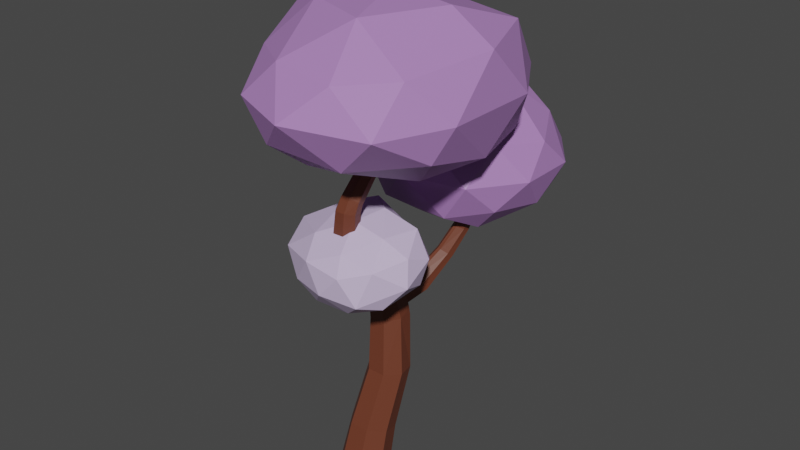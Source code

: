 # Source: strom_11_purple.blend  (saved by Blender 3.6.14; exported with 4.5.12 LTS)
import bpy
from mathutils import Matrix  # noqa: F401  (used for matrix-valued properties, if any)

bpy.ops.wm.read_factory_settings(use_empty=True)
scene = bpy.context.scene
scene.name = 'Scene'

# ---- materials (node trees are filled in below, after node groups)
mat_material_001 = bpy.data.materials.new('Material.001')
mat_material_001.use_transparent_shadow = False
mat_material_002 = bpy.data.materials.new('Material.002')
mat_material_002.use_transparent_shadow = False
mat_material_003 = bpy.data.materials.new('Material.003')
mat_material_003.use_transparent_shadow = False

# ---- material node trees
mat_material_001.use_nodes = True; mat_material_001.node_tree.nodes.clear()
_N = mat_material_001.node_tree.nodes; _L = mat_material_001.node_tree.links
n0 = _N.new('ShaderNodeBsdfPrincipled'); n0.name = 'Principled BSDF'; n0.location = (10, 300)
n0.distribution = 'GGX'
n0.subsurface_method = 'RANDOM_WALK_SKIN'
n0.inputs[0].default_value = (0.15, 0.04092, 0.02029, 1.0)
n0.inputs[3].default_value = 1.45
n0.inputs[27].default_value = (0.0, 0.0, 0.0, 1.0)
n0.inputs[28].default_value = 1.0
n1 = _N.new('ShaderNodeOutputMaterial'); n1.name = 'Material Output'; n1.location = (300, 300)
_L.new(n0.outputs[0], n1.inputs[0])
n1.is_active_output = True
mat_material_002.use_nodes = True; mat_material_002.node_tree.nodes.clear()
_N = mat_material_002.node_tree.nodes; _L = mat_material_002.node_tree.links
n0 = _N.new('ShaderNodeBsdfPrincipled'); n0.name = 'Principled BSDF'; n0.location = (10, 300)
n0.distribution = 'GGX'
n0.subsurface_method = 'RANDOM_WALK_SKIN'
n0.inputs[0].default_value = (0.4179, 0.2122, 0.5271, 1.0)
n0.inputs[3].default_value = 1.45
n0.inputs[27].default_value = (0.0, 0.0, 0.0, 1.0)
n0.inputs[28].default_value = 1.0
n1 = _N.new('ShaderNodeOutputMaterial'); n1.name = 'Material Output'; n1.location = (300, 300)
_L.new(n0.outputs[0], n1.inputs[0])
n1.is_active_output = True
mat_material_003.use_nodes = True; mat_material_003.node_tree.nodes.clear()
_N = mat_material_003.node_tree.nodes; _L = mat_material_003.node_tree.links
n0 = _N.new('ShaderNodeBsdfPrincipled'); n0.name = 'Principled BSDF'; n0.location = (10, 300)
n0.distribution = 'GGX'
n0.subsurface_method = 'RANDOM_WALK_SKIN'
n0.inputs[0].default_value = (0.5906, 0.4793, 0.7084, 1.0)
n0.inputs[3].default_value = 1.45
n0.inputs[27].default_value = (0.0, 0.0, 0.0, 1.0)
n0.inputs[28].default_value = 1.0
n1 = _N.new('ShaderNodeOutputMaterial'); n1.name = 'Material Output'; n1.location = (300, 300)
_L.new(n0.outputs[0], n1.inputs[0])
n1.is_active_output = True

# ---- world
world_world = bpy.data.worlds.new('World'); scene.world = world_world
world_world.use_nodes = True; world_world.node_tree.nodes.clear()
_N = world_world.node_tree.nodes; _L = world_world.node_tree.links
n0 = _N.new('ShaderNodeOutputWorld'); n0.name = 'World Output'; n0.location = (300, 300)
n1 = _N.new('ShaderNodeBackground'); n1.name = 'Background'; n1.location = (10, 300)
n1.inputs[0].default_value = (0.05088, 0.05088, 0.05088, 1.0)
_L.new(n1.outputs[0], n0.inputs[0])
n0.is_active_output = True
world_world.color = (0.05088, 0.05088, 0.05088)
world_world.use_sun_shadow = False
world_world.sun_shadow_jitter_overblur = 0.0

# ---- meshes
me_cylinder = bpy.data.meshes.new('Cylinder')
me_cylinder.from_pydata([(-0.3541, 1.028, -1.137), (-0.2165, 1.247, 0.3699), (0.3091, 0.7088, -1.137), (0.3647, 0.9767, 0.4412), (0.4728, -0.008849, -1.137), (0.5083, 0.3686, 0.6013), (0.01391, -0.5843, -1.137), (0.1061, -0.1192, 0.7297), (-0.7222, -0.5843, -1.137), (-0.539, -0.1192, 0.7297), (-1.181, -0.008849, -1.137), (-0.9412, 0.3686, 0.6013), (-1.017, 0.7088, -1.137), (-0.7977, 0.9767, 0.4412), (0.5618, 1.484, 2.552), (0.03014, 1.74, 2.533), (0.6931, 0.9106, 2.594), (0.3252, 0.4505, 2.628), (-0.2649, 0.4505, 2.628), (-0.6328, 0.9106, 2.594), (-0.5015, 1.484, 2.552), (0.5215, 1.068, 4.486), (0.1865, 0.6563, 4.402), (-0.3507, 0.6563, 4.402), (-0.6857, 1.068, 4.486), (-0.5662, 1.581, 4.59), (0.4434, 0.9614, 5.105), (0.1317, 0.6353, 4.89), (-0.3681, 0.6353, 4.89), (-0.6798, 0.9614, 5.105), (-0.5686, 1.368, 5.374), (0.1523, 0.1302, 7.12), (-0.2135, 0.2882, 7.198), (0.2427, -0.2249, 6.945), (-0.01049, -0.5096, 6.805), (-0.4165, -0.5096, 6.805), (-0.6697, -0.2249, 6.945), (-0.5793, 0.1302, 7.12), (0.1671, -0.2878, 7.846), (-0.1569, -0.132, 7.854), (0.2472, -0.638, 7.828), (0.02291, -0.9189, 7.813), (-0.3368, -0.9189, 7.813), (-0.5611, -0.638, 7.828), (-0.481, -0.2878, 7.846), (0.2314, -0.3594, 8.513), (-0.06194, -0.2232, 8.475), (0.3038, -0.6652, 8.598), (0.1009, -0.9104, 8.666), (-0.2247, -0.9104, 8.666), (-0.4277, -0.6652, 8.598), (-0.3553, -0.3594, 8.513), (0.2818, -0.313, 8.798), (0.01332, -0.2067, 8.724), (0.3481, -0.552, 8.963), (0.1623, -0.7436, 9.095), (-0.1357, -0.7436, 9.095), (-0.3214, -0.552, 8.963), (-0.2551, -0.313, 8.798), (0.4152, 0.3832, 9.873), (0.1848, 0.4515, 9.786), (0.4721, 0.2299, 10.07), (0.3126, 0.107, 10.23), (0.05692, 0.107, 10.23), (-0.1025, 0.2299, 10.07), (-0.04561, 0.3832, 9.873), (0.6848, 1.377, 10.68), (0.4872, 1.435, 10.61), (0.7336, 1.245, 10.85), (0.5968, 1.14, 10.98), (0.3775, 1.14, 10.98), (0.2408, 1.245, 10.85), (0.2896, 1.377, 10.68), (0.4366, 1.517, 4.84), (0.4875, 1.362, 4.564), (0.4732, 1.571, 4.395), (0.2498, 1.663, 4.638), (0.0819, 1.728, 4.65), (-0.1134, 1.802, 4.438), (-0.3303, 1.705, 4.631), (-0.1426, 1.738, 4.882), (0.3532, 1.238, 5.534), (0.4085, 1.174, 5.232), (0.4024, 1.432, 5.13), (0.1638, 1.438, 5.39), (0.03823, 1.479, 5.416), (-0.1627, 1.62, 5.242), (-0.3782, 1.455, 5.415), (-0.1788, 1.415, 5.643), (0.5081, 2.353, 4.94), (0.6634, 2.153, 5.081), (0.1138, 2.326, 5.122), (0.3487, 2.404, 4.952), (0.6016, 1.972, 5.288), (0.3505, 1.88, 5.478), (0.2298, 1.905, 5.498), (0.05837, 2.09, 5.378), (0.8204, 3.246, 5.919), (0.9473, 3.059, 5.99), (0.4984, 3.187, 6.058), (0.6903, 3.283, 5.939), (0.8968, 2.873, 6.117), (0.6918, 2.761, 6.249), (0.5932, 2.778, 6.27), (0.4531, 2.948, 6.212), (1.061, 3.738, 6.809), (1.177, 3.556, 6.807), (0.7657, 3.642, 6.907), (0.9414, 3.764, 6.838), (1.131, 3.355, 6.855), (0.9428, 3.216, 6.93), (0.8525, 3.223, 6.953), (0.7243, 3.388, 6.961), (1.364, 3.899, 7.963), (1.465, 3.74, 7.962), (1.107, 3.816, 8.05), (1.26, 3.921, 7.989), (1.425, 3.565, 8.004), (1.261, 3.444, 8.069), (1.182, 3.45, 8.09), (1.07, 3.594, 8.096), (-0.1289, 1.848, 9.485), (3.173, -0.9173, 11.01), (-1.039, -2.605, 11.01), (-3.718, 1.023, 11.19), (-1.039, 5.112, 11.01), (2.693, 3.56, 10.56), (1.039, -2.341, 13.04), (-2.719, -0.9173, 13.04), (-2.59, 4.004, 13.61), (1.039, 5.112, 13.04), (3.361, 1.386, 13.55), (-3.864e-09, 1.386, 14.69), (-0.9783, -1.2, 9.957), (2.095, -0.0355, 9.957), (1.441, -2.422, 10.83), (3.114, 1.53, 10.4), (1.706, 2.723, 9.749), (-1.645, 1.023, 9.816), (-2.527, -0.7545, 10.6), (-0.6104, 3.576, 10.09), (-2.559, 4.301, 10.92), (0.9877, 4.93, 10.83), (3.574, -0.441, 12.02), (3.574, 2.739, 12.02), (-3.864e-09, -3.259, 12.02), (2.662, -2.631, 12.02), (-3.802, 0.3258, 12.14), (-2.039, -2.502, 12.14), (-2.209, 4.93, 12.02), (-3.693, 2.778, 12.3), (2.209, 4.93, 12.02), (-3.864e-09, 5.766, 12.02), (2.586, -1.278, 13.22), (-0.9877, -2.158, 13.22), (-3.206, 1.032, 13.84), (-0.9877, 4.93, 13.22), (2.586, 3.576, 13.72), (0.6104, -0.8046, 14.35), (1.975, 1.386, 14.46), (-1.598, 0.03198, 14.35), (-1.598, 2.739, 13.96), (0.6104, 3.576, 13.96), (-0.4281, 4.94, 6.545), (2.294, 3.273, 7.817), (-1.097, 2.272, 7.751), (-2.793, 4.94, 7.593), (-0.8761, 7.636, 7.817), (2.294, 6.606, 7.817), (0.8761, 2.243, 9.713), (-2.294, 3.273, 9.713), (-2.159, 6.608, 9.804), (0.8761, 7.636, 9.713), (2.835, 4.94, 9.713), (-5.14e-07, 4.922, 11.53), (-0.5149, 3.355, 6.962), (1.562, 3.494, 7.013), (1.05, 2.438, 7.542), (2.696, 4.94, 7.651), (1.562, 6.386, 7.013), (-1.666, 4.94, 6.962), (-2.181, 3.355, 7.651), (-0.5149, 6.524, 6.962), (-2.181, 6.524, 7.651), (0.8332, 7.504, 7.651), (3.015, 3.96, 8.765), (3.015, 5.919, 8.765), (0.003654, 1.678, 8.941), (1.863, 2.375, 8.765), (-3.036, 3.612, 8.878), (-1.863, 2.375, 8.765), (-1.863, 7.504, 8.765), (-3.036, 6.267, 8.878), (1.863, 7.504, 8.765), (-1.598e-09, 8.109, 8.765), (2.181, 3.355, 9.88), (-0.8332, 2.375, 9.88), (-2.696, 4.94, 9.88), (-0.9785, 7.497, 9.824), (2.03, 6.415, 10.05), (0.4025, 3.709, 11.17), (1.301, 5.103, 11.21), (-1.054, 4.18, 11.21), (-1.192, 5.758, 11.24), (0.7041, 6.079, 11.36), (0.0, 0.4547, 5.669), (1.518, -0.9275, 6.107), (-0.5697, -1.429, 5.863), (-1.844, 0.2033, 6.502), (-0.5697, 1.836, 7.141), (1.491, 1.212, 6.897), (0.6232, -1.835, 7.159), (-1.888, -1.212, 7.146), (-1.491, 0.8058, 7.936), (0.5697, 1.113, 7.869), (1.844, -0.2033, 7.541), (0.07334, -0.4604, 8.276), (-0.3348, -0.5729, 5.467), (0.7663, -0.195, 5.733), (0.5418, -1.314, 5.803), (1.838, 0.3493, 6.478), (0.8767, 0.9799, 6.265), (-1.084, 0.3868, 5.842), (-1.418, -0.7207, 6.035), (-0.3348, 1.347, 6.409), (-1.418, 1.199, 6.786), (0.5418, 1.792, 7.018), (2.052, -0.4816, 6.783), (1.96, 0.5931, 7.254), (-0.0008865, -1.926, 6.467), (1.143, -1.646, 6.327), (-2.357, -0.5931, 6.789), (-1.212, -1.553, 6.414), (-1.212, 1.553, 7.629), (-1.96, 0.5931, 7.254), (1.212, 1.237, 7.318), (0.0, 1.603, 7.461), (1.395, -1.217, 7.35), (-0.5944, -1.786, 7.293), (-2.15, -0.239, 7.632), (-0.5418, 1.314, 8.24), (1.418, 0.7207, 8.008), (0.3348, -1.347, 7.634), (1.084, -0.3868, 8.01), (-0.9133, -1.052, 7.819), (-0.9133, 0.2836, 8.341), (0.3348, 0.5729, 8.385), (-1.745, 3.101, 8.215), (-1.385, 2.766, 9.865), (-3.229, 1.605, 8.798), (-3.828, 3.02, 8.429), (-2.591, 4.081, 8.807), (-1.672, 3.707, 9.501), (-3.471, 2.036, 11.36), (-4.598, 2.373, 10.15), (-4.525, 3.809, 10.32), (-3.251, 4.361, 10.72), (-2.466, 3.085, 11.17), (-4.006, 2.924, 12.04), (-2.055, 2.525, 8.314), (-1.514, 2.745, 8.722), (-1.732, 1.64, 9.141), (-1.471, 3.101, 9.478), (-1.514, 3.457, 8.722), (-2.67, 3.032, 8.136), (-3.595, 2.222, 8.396), (-2.055, 3.677, 8.314), (-3.593, 3.759, 8.249), (-2.011, 4.033, 9.07), (-2.031, 2.659, 10.32), (-2.031, 3.511, 10.32), (-3.455, 1.157, 9.97), (-2.767, 1.329, 10.89), (-4.451, 2.659, 9.32), (-3.989, 1.663, 9.511), (-3.974, 4.3, 9.626), (-4.561, 3.425, 9.383), (-2.493, 4.199, 10.13), (-3.241, 4.462, 9.821), (-2.793, 2.396, 11.22), (-3.876, 1.833, 10.69), (-4.75, 3.085, 10.4), (-4.003, 4.199, 10.71), (-2.514, 3.757, 11.14), (-3.726, 2.396, 11.58), (-3.268, 2.986, 11.8), (-4.527, 2.785, 11.46), (-4.865, 3.543, 11.59), (-3.946, 3.913, 11.86)], [], [(0, 1, 3, 2), (2, 3, 5, 4), (4, 5, 7, 6), (6, 7, 9, 8), (8, 9, 11, 10), (7, 5, 16, 17), (10, 11, 13, 12), (12, 13, 1, 0), (0, 2, 4, 6, 8, 10, 12), (21, 74, 73, 83, 82, 26), (13, 11, 19, 20), (9, 7, 17, 18), (1, 13, 20, 15), (5, 3, 14, 16), (11, 9, 18, 19), (3, 1, 15, 14), (81, 84, 85, 88, 32, 31), (20, 19, 24, 25), (18, 17, 22, 23), (14, 15, 78, 77, 76, 75), (80, 79, 25, 30, 87, 86), (19, 18, 23, 24), (17, 16, 21, 22), (30, 29, 36, 37), (24, 23, 28, 29), (22, 21, 26, 27), (16, 14, 75, 74, 21), (25, 24, 29, 30), (23, 22, 27, 28), (15, 20, 25, 79, 78), (34, 33, 40, 41), (28, 27, 34, 35), (88, 87, 30, 37, 32), (29, 28, 35, 36), (27, 26, 33, 34), (26, 82, 81, 31, 33), (39, 44, 51, 46), (31, 32, 39, 38), (37, 36, 43, 44), (35, 34, 41, 42), (33, 31, 38, 40), (32, 37, 44, 39), (36, 35, 42, 43), (51, 50, 57, 58), (43, 42, 49, 50), (41, 40, 47, 48), (38, 39, 46, 45), (44, 43, 50, 51), (42, 41, 48, 49), (40, 38, 45, 47), (57, 56, 63, 64), (49, 48, 55, 56), (47, 45, 52, 54), (46, 51, 58, 53), (50, 49, 56, 57), (48, 47, 54, 55), (45, 46, 53, 52), (61, 59, 66, 68), (55, 54, 61, 62), (52, 53, 60, 59), (58, 57, 64, 65), (56, 55, 62, 63), (54, 52, 59, 61), (53, 58, 65, 60), (66, 67, 72, 71, 70, 69, 68), (60, 65, 72, 67), (64, 63, 70, 71), (62, 61, 68, 69), (59, 60, 67, 66), (65, 64, 71, 72), (63, 62, 69, 70), (73, 74, 75, 76), (77, 78, 79, 80), (81, 82, 83, 84), (85, 86, 87, 88), (77, 80, 91, 92), (95, 94, 102, 103), (86, 85, 95, 96), (73, 76, 89, 90), (84, 83, 93, 94), (80, 86, 96, 91), (83, 73, 90, 93), (85, 84, 94, 95), (76, 77, 92, 89), (101, 98, 106, 109), (89, 92, 100, 97), (96, 95, 103, 104), (92, 91, 99, 100), (91, 96, 104, 99), (93, 90, 98, 101), (94, 93, 101, 102), (90, 89, 97, 98), (108, 107, 115, 116), (102, 101, 109, 110), (98, 97, 105, 106), (103, 102, 110, 111), (97, 100, 108, 105), (104, 103, 111, 112), (100, 99, 107, 108), (99, 104, 112, 107), (114, 113, 116, 115, 120, 119, 118, 117), (107, 112, 120, 115), (109, 106, 114, 117), (110, 109, 117, 118), (106, 105, 113, 114), (111, 110, 118, 119), (105, 108, 116, 113), (112, 111, 119, 120), (121, 134, 133), (122, 134, 136), (121, 133, 138), (121, 138, 140), (121, 140, 137), (122, 136, 143), (123, 135, 145), (124, 139, 147), (125, 141, 149), (126, 142, 151), (122, 143, 146), (123, 145, 148), (124, 147, 150), (125, 149, 152), (126, 151, 144), (127, 153, 158), (128, 154, 160), (129, 155, 161), (130, 156, 162), (131, 157, 159), (159, 162, 132), (159, 157, 162), (157, 130, 162), (162, 161, 132), (162, 156, 161), (156, 129, 161), (161, 160, 132), (161, 155, 160), (155, 128, 160), (160, 158, 132), (160, 154, 158), (154, 127, 158), (158, 159, 132), (158, 153, 159), (153, 131, 159), (144, 157, 131), (144, 151, 157), (151, 130, 157), (152, 156, 130), (152, 149, 156), (149, 129, 156), (150, 155, 129), (150, 147, 155), (147, 128, 155), (148, 154, 128), (148, 145, 154), (145, 127, 154), (146, 153, 127), (146, 143, 153), (143, 131, 153), (151, 152, 130), (151, 142, 152), (142, 125, 152), (149, 150, 129), (149, 141, 150), (141, 124, 150), (147, 148, 128), (147, 139, 148), (139, 123, 148), (145, 146, 127), (145, 135, 146), (135, 122, 146), (143, 144, 131), (143, 136, 144), (136, 126, 144), (137, 142, 126), (137, 140, 142), (140, 125, 142), (140, 141, 125), (140, 138, 141), (138, 124, 141), (138, 139, 124), (138, 133, 139), (133, 123, 139), (136, 137, 126), (136, 134, 137), (134, 121, 137), (133, 135, 123), (133, 134, 135), (134, 122, 135), (163, 176, 175), (164, 176, 178), (163, 175, 180), (163, 180, 182), (163, 182, 179), (164, 178, 185), (165, 177, 187), (166, 181, 189), (167, 183, 191), (168, 184, 193), (164, 185, 188), (165, 187, 190), (166, 189, 192), (167, 191, 194), (168, 193, 186), (169, 195, 200), (170, 196, 202), (171, 197, 203), (172, 198, 204), (173, 199, 201), (201, 204, 174), (201, 199, 204), (199, 172, 204), (204, 203, 174), (204, 198, 203), (198, 171, 203), (203, 202, 174), (203, 197, 202), (197, 170, 202), (202, 200, 174), (202, 196, 200), (196, 169, 200), (200, 201, 174), (200, 195, 201), (195, 173, 201), (186, 199, 173), (186, 193, 199), (193, 172, 199), (194, 198, 172), (194, 191, 198), (191, 171, 198), (192, 197, 171), (192, 189, 197), (189, 170, 197), (190, 196, 170), (190, 187, 196), (187, 169, 196), (188, 195, 169), (188, 185, 195), (185, 173, 195), (193, 194, 172), (193, 184, 194), (184, 167, 194), (191, 192, 171), (191, 183, 192), (183, 166, 192), (189, 190, 170), (189, 181, 190), (181, 165, 190), (187, 188, 169), (187, 177, 188), (177, 164, 188), (185, 186, 173), (185, 178, 186), (178, 168, 186), (179, 184, 168), (179, 182, 184), (182, 167, 184), (182, 183, 167), (182, 180, 183), (180, 166, 183), (180, 181, 166), (180, 175, 181), (175, 165, 181), (178, 179, 168), (178, 176, 179), (176, 163, 179), (175, 177, 165), (175, 176, 177), (176, 164, 177), (205, 218, 217), (206, 218, 220), (205, 217, 222), (205, 222, 224), (205, 224, 221), (206, 220, 227), (207, 219, 229), (208, 223, 231), (209, 225, 233), (210, 226, 235), (206, 227, 230), (207, 229, 232), (208, 231, 234), (209, 233, 236), (210, 235, 228), (211, 237, 242), (212, 238, 244), (213, 239, 245), (214, 240, 246), (215, 241, 243), (243, 246, 216), (243, 241, 246), (241, 214, 246), (246, 245, 216), (246, 240, 245), (240, 213, 245), (245, 244, 216), (245, 239, 244), (239, 212, 244), (244, 242, 216), (244, 238, 242), (238, 211, 242), (242, 243, 216), (242, 237, 243), (237, 215, 243), (228, 241, 215), (228, 235, 241), (235, 214, 241), (236, 240, 214), (236, 233, 240), (233, 213, 240), (234, 239, 213), (234, 231, 239), (231, 212, 239), (232, 238, 212), (232, 229, 238), (229, 211, 238), (230, 237, 211), (230, 227, 237), (227, 215, 237), (235, 236, 214), (235, 226, 236), (226, 209, 236), (233, 234, 213), (233, 225, 234), (225, 208, 234), (231, 232, 212), (231, 223, 232), (223, 207, 232), (229, 230, 211), (229, 219, 230), (219, 206, 230), (227, 228, 215), (227, 220, 228), (220, 210, 228), (221, 226, 210), (221, 224, 226), (224, 209, 226), (224, 225, 209), (224, 222, 225), (222, 208, 225), (222, 223, 208), (222, 217, 223), (217, 207, 223), (220, 221, 210), (220, 218, 221), (218, 205, 221), (217, 219, 207), (217, 218, 219), (218, 206, 219), (247, 260, 259), (248, 260, 262), (247, 259, 264), (247, 264, 266), (247, 266, 263), (248, 262, 269), (249, 261, 271), (250, 265, 273), (251, 267, 275), (252, 268, 277), (248, 269, 272), (249, 271, 274), (250, 273, 276), (251, 275, 278), (252, 277, 270), (253, 279, 284), (254, 280, 286), (255, 281, 287), (256, 282, 288), (257, 283, 285), (285, 288, 258), (285, 283, 288), (283, 256, 288), (288, 287, 258), (288, 282, 287), (282, 255, 287), (287, 286, 258), (287, 281, 286), (281, 254, 286), (286, 284, 258), (286, 280, 284), (280, 253, 284), (284, 285, 258), (284, 279, 285), (279, 257, 285), (270, 283, 257), (270, 277, 283), (277, 256, 283), (278, 282, 256), (278, 275, 282), (275, 255, 282), (276, 281, 255), (276, 273, 281), (273, 254, 281), (274, 280, 254), (274, 271, 280), (271, 253, 280), (272, 279, 253), (272, 269, 279), (269, 257, 279), (277, 278, 256), (277, 268, 278), (268, 251, 278), (275, 276, 255), (275, 267, 276), (267, 250, 276), (273, 274, 254), (273, 265, 274), (265, 249, 274), (271, 272, 253), (271, 261, 272), (261, 248, 272), (269, 270, 257), (269, 262, 270), (262, 252, 270), (263, 268, 252), (263, 266, 268), (266, 251, 268), (266, 267, 251), (266, 264, 267), (264, 250, 267), (264, 265, 250), (264, 259, 265), (259, 249, 265), (262, 263, 252), (262, 260, 263), (260, 247, 263), (259, 261, 249), (259, 260, 261), (260, 248, 261)])
me_cylinder.polygons.foreach_set('material_index', [0, 0, 0, 0, 0, 0, 0, 0, 0, 0, 0, 0, 0, 0, 0, 0, 0, 0, 0, 0, 0, 0, 0, 0, 0, 0, 0, 0, 0, 0, 0, 0, 0, 0, 0, 0, 0, 0, 0, 0, 0, 0, 0, 0, 0, 0, 0, 0, 0, 0, 0, 0, 0, 0, 0, 0, 0, 0, 0, 0, 0, 0, 0, 0, 0, 0, 0, 0, 0, 0, 0, 0, 0, 0, 0, 0, 0, 0, 0, 0, 0, 0, 0, 0, 0, 0, 0, 0, 0, 0, 0, 0, 0, 0, 0, 0, 0, 0, 0, 0, 0, 0, 0, 0, 0, 0, 0, 0, 1, 1, 1, 1, 1, 1, 1, 1, 1, 1, 1, 1, 1, 1, 1, 1, 1, 1, 1, 1, 1, 1, 1, 1, 1, 1, 1, 1, 1, 1, 1, 1, 1, 1, 1, 1, 1, 1, 1, 1, 1, 1, 1, 1, 1, 1, 1, 1, 1, 1, 1, 1, 1, 1, 1, 1, 1, 1, 1, 1, 1, 1, 1, 1, 1, 1, 1, 1, 1, 1, 1, 1, 1, 1, 1, 1, 1, 1, 1, 1, 1, 1, 1, 1, 1, 1, 1, 1, 1, 1, 1, 1, 1, 1, 1, 1, 1, 1, 1, 1, 1, 1, 1, 1, 1, 1, 1, 1, 1, 1, 1, 1, 1, 1, 1, 1, 1, 1, 1, 1, 1, 1, 1, 1, 1, 1, 1, 1, 1, 1, 1, 1, 1, 1, 1, 1, 1, 1, 1, 1, 1, 1, 1, 1, 1, 1, 1, 1, 1, 1, 1, 1, 1, 1, 1, 1, 1, 1, 1, 1, 2, 2, 2, 2, 2, 2, 2, 2, 2, 2, 2, 2, 2, 2, 2, 2, 2, 2, 2, 2, 2, 2, 2, 2, 2, 2, 2, 2, 2, 2, 2, 2, 2, 2, 2, 2, 2, 2, 2, 2, 2, 2, 2, 2, 2, 2, 2, 2, 2, 2, 2, 2, 2, 2, 2, 2, 2, 2, 2, 2, 2, 2, 2, 2, 2, 2, 2, 2, 2, 2, 2, 2, 2, 2, 2, 2, 2, 2, 2, 2, 2, 2, 2, 2, 2, 2, 2, 2, 2, 2, 2, 2, 2, 2, 2, 2, 2, 2, 2, 2, 2, 2, 2, 2, 2, 2, 2, 2, 2, 2, 2, 2, 2, 2, 2, 2, 2, 2, 2, 2, 2, 2, 2, 2, 2, 2, 2, 2, 2, 2, 2, 2, 2, 2, 2, 2, 2, 2, 2, 2, 2, 2, 2, 2, 2, 2, 2, 2, 2, 2, 2, 2, 2, 2, 2, 2, 2, 2, 2, 2])
_uv = me_cylinder.uv_layers.new(name='UVMap')
_uv.uv.foreach_set('vector', [1.0, 0.5, 1.0, 1.0, 0.8571, 1.0, 0.8571, 0.5, 0.8571, 0.5, 0.8571, 1.0, 0.7143, 1.0, 0.7143, 0.5, 0.7143, 0.5, 0.7143, 1.0, 0.5714, 1.0, 0.5714, 0.5, 0.5714, 0.5, 0.5714, 1.0, 0.4286, 1.0, 0.4286, 0.5, 0.4286, 0.5, 0.4286, 1.0, 0.2857, 1.0, 0.2857, 0.5, 0.5714, 1.0, 0.7143, 1.0, 0.7143, 1.0, 0.5714, 1.0, 0.2857, 0.5, 0.2857, 1.0, 0.1429, 1.0, 0.1429, 0.5, 0.1429, 0.5, 0.1429, 1.0, 2.98e-08, 1.0, 2.98e-08, 0.5, 0.75, 0.49, 0.9376, 0.3996, 0.984, 0.1966, 0.8541, 0.03377, 0.6459, 0.03377, 0.516, 0.1966, 0.5624, 0.3996, 0.7143, 1.0, 0.7962, 1.0, 0.8571, 1.0, 0.8571, 1.0, 0.789, 1.0, 0.7143, 1.0, 0.1429, 1.0, 0.2857, 1.0, 0.2857, 1.0, 0.1429, 1.0, 0.4286, 1.0, 0.5714, 1.0, 0.5714, 1.0, 0.4286, 1.0, 2.98e-08, 1.0, 0.1429, 1.0, 0.1429, 1.0, 2.98e-08, 1.0, 0.7143, 1.0, 0.8571, 1.0, 0.8571, 1.0, 0.7143, 1.0, 0.2857, 1.0, 0.4286, 1.0, 0.4286, 1.0, 0.2857, 1.0, 0.8571, 1.0, 1.0, 1.0, 1.0, 1.0, 0.8571, 1.0, 0.8571, 1.0, 0.9123, 1.0, 0.9448, 1.0, 1.0, 1.0, 1.0, 1.0, 0.8571, 1.0, 0.1429, 1.0, 0.2857, 1.0, 0.2857, 1.0, 0.1429, 1.0, 0.4286, 1.0, 0.5714, 1.0, 0.5714, 1.0, 0.4286, 1.0, 0.8571, 1.0, 1.0, 1.0, 1.0, 1.0, 0.9488, 1.0, 0.9083, 1.0, 0.8571, 1.0, 2.98e-08, 1.0, 0.0655, 1.0, 0.1429, 1.0, 0.1429, 1.0, 0.07382, 1.0, 2.98e-08, 1.0, 0.2857, 1.0, 0.4286, 1.0, 0.4286, 1.0, 0.2857, 1.0, 0.5714, 1.0, 0.7143, 1.0, 0.7143, 1.0, 0.5714, 1.0, 0.1429, 1.0, 0.2857, 1.0, 0.2857, 1.0, 0.1429, 1.0, 0.2857, 1.0, 0.4286, 1.0, 0.4286, 1.0, 0.2857, 1.0, 0.5714, 1.0, 0.7143, 1.0, 0.7143, 1.0, 0.5714, 1.0, 0.7143, 1.0, 0.8571, 1.0, 0.8571, 1.0, 0.7962, 1.0, 0.7143, 1.0, 0.1429, 1.0, 0.2857, 1.0, 0.2857, 1.0, 0.1429, 1.0, 0.4286, 1.0, 0.5714, 1.0, 0.5714, 1.0, 0.4286, 1.0, 2.98e-08, 1.0, 0.1429, 1.0, 0.1429, 1.0, 0.0655, 1.0, 2.98e-08, 1.0, 0.5714, 1.0, 0.7143, 1.0, 0.7143, 1.0, 0.5714, 1.0, 0.4286, 1.0, 0.5714, 1.0, 0.5714, 1.0, 0.4286, 1.0, 2.98e-08, 1.0, 0.07382, 1.0, 0.1429, 1.0, 0.1429, 1.0, 2.98e-08, 1.0, 0.2857, 1.0, 0.4286, 1.0, 0.4286, 1.0, 0.2857, 1.0, 0.5714, 1.0, 0.7143, 1.0, 0.7143, 1.0, 0.5714, 1.0, 0.7143, 1.0, 0.789, 1.0, 0.8571, 1.0, 0.8571, 1.0, 0.7143, 1.0, 2.98e-08, 1.0, 0.1429, 1.0, 0.1429, 1.0, 2.98e-08, 1.0, 0.8571, 1.0, 1.0, 1.0, 1.0, 1.0, 0.8571, 1.0, 0.1429, 1.0, 0.2857, 1.0, 0.2857, 1.0, 0.1429, 1.0, 0.4286, 1.0, 0.5714, 1.0, 0.5714, 1.0, 0.4286, 1.0, 0.7143, 1.0, 0.8571, 1.0, 0.8571, 1.0, 0.7143, 1.0, 2.98e-08, 1.0, 0.1429, 1.0, 0.1429, 1.0, 2.98e-08, 1.0, 0.2857, 1.0, 0.4286, 1.0, 0.4286, 1.0, 0.2857, 1.0, 0.1429, 1.0, 0.2857, 1.0, 0.2857, 1.0, 0.1429, 1.0, 0.2857, 1.0, 0.4286, 1.0, 0.4286, 1.0, 0.2857, 1.0, 0.5714, 1.0, 0.7143, 1.0, 0.7143, 1.0, 0.5714, 1.0, 0.8571, 1.0, 1.0, 1.0, 1.0, 1.0, 0.8571, 1.0, 0.1429, 1.0, 0.2857, 1.0, 0.2857, 1.0, 0.1429, 1.0, 0.4286, 1.0, 0.5714, 1.0, 0.5714, 1.0, 0.4286, 1.0, 0.7143, 1.0, 0.8571, 1.0, 0.8571, 1.0, 0.7143, 1.0, 0.2857, 1.0, 0.4286, 1.0, 0.4286, 1.0, 0.2857, 1.0, 0.4286, 1.0, 0.5714, 1.0, 0.5714, 1.0, 0.4286, 1.0, 0.7143, 1.0, 0.8571, 1.0, 0.8571, 1.0, 0.7143, 1.0, 2.98e-08, 1.0, 0.1429, 1.0, 0.1429, 1.0, 2.98e-08, 1.0, 0.2857, 1.0, 0.4286, 1.0, 0.4286, 1.0, 0.2857, 1.0, 0.5714, 1.0, 0.7143, 1.0, 0.7143, 1.0, 0.5714, 1.0, 0.8571, 1.0, 1.0, 1.0, 1.0, 1.0, 0.8571, 1.0, 0.7143, 1.0, 0.8571, 1.0, 0.8571, 1.0, 0.7143, 1.0, 0.5714, 1.0, 0.7143, 1.0, 0.7143, 1.0, 0.5714, 1.0, 0.8571, 1.0, 1.0, 1.0, 1.0, 1.0, 0.8571, 1.0, 0.1429, 1.0, 0.2857, 1.0, 0.2857, 1.0, 0.1429, 1.0, 0.4286, 1.0, 0.5714, 1.0, 0.5714, 1.0, 0.4286, 1.0, 0.7143, 1.0, 0.8571, 1.0, 0.8571, 1.0, 0.7143, 1.0, 2.98e-08, 1.0, 0.1429, 1.0, 0.1429, 1.0, 2.98e-08, 1.0, 0.4376, 0.3996, 0.25, 0.49, 0.06236, 0.3996, 0.01602, 0.1966, 0.1459, 0.03377, 0.3541, 0.03377, 0.484, 0.1966, 2.98e-08, 1.0, 0.1429, 1.0, 0.1429, 1.0, 2.98e-08, 1.0, 0.2857, 1.0, 0.4286, 1.0, 0.4286, 1.0, 0.2857, 1.0, 0.5714, 1.0, 0.7143, 1.0, 0.7143, 1.0, 0.5714, 1.0, 0.8571, 1.0, 1.0, 1.0, 1.0, 1.0, 0.8571, 1.0, 0.1429, 1.0, 0.2857, 1.0, 0.2857, 1.0, 0.1429, 1.0, 0.4286, 1.0, 0.5714, 1.0, 0.5714, 1.0, 0.4286, 1.0, 0.8571, 1.0, 0.7962, 1.0, 0.8571, 1.0, 0.9083, 1.0, 0.9488, 1.0, 1.0, 1.0, 0.0655, 1.0, 2.98e-08, 1.0, 0.8571, 1.0, 0.789, 1.0, 0.8571, 1.0, 0.9123, 1.0, 0.9448, 1.0, 1.0, 1.0, 0.07382, 1.0, 2.98e-08, 1.0, 0.9488, 1.0, 2.98e-08, 1.0, 2.98e-08, 1.0, 0.9488, 1.0, 0.9448, 1.0, 0.9123, 1.0, 0.9123, 1.0, 0.9448, 1.0, 1.0, 1.0, 0.9448, 1.0, 0.9448, 1.0, 1.0, 1.0, 0.8571, 1.0, 0.9083, 1.0, 0.9083, 1.0, 0.8571, 1.0, 0.9123, 1.0, 0.8571, 1.0, 0.8571, 1.0, 0.9123, 1.0, 2.98e-08, 1.0, 2.98e-08, 1.0, 2.98e-08, 1.0, 2.98e-08, 1.0, 0.8571, 1.0, 0.8571, 1.0, 0.8571, 1.0, 0.8571, 1.0, 0.9448, 1.0, 0.9123, 1.0, 0.9123, 1.0, 0.9448, 1.0, 0.9083, 1.0, 0.9488, 1.0, 0.9488, 1.0, 0.9083, 1.0, 0.8571, 1.0, 0.8571, 1.0, 0.8571, 1.0, 0.8571, 1.0, 0.9083, 1.0, 0.9488, 1.0, 0.9488, 1.0, 0.9083, 1.0, 1.0, 1.0, 0.9448, 1.0, 0.9448, 1.0, 1.0, 1.0, 0.9488, 1.0, 2.98e-08, 1.0, 2.98e-08, 1.0, 0.9488, 1.0, 2.98e-08, 1.0, 2.98e-08, 1.0, 2.98e-08, 1.0, 2.98e-08, 1.0, 0.8571, 1.0, 0.8571, 1.0, 0.8571, 1.0, 0.8571, 1.0, 0.9123, 1.0, 0.8571, 1.0, 0.8571, 1.0, 0.9123, 1.0, 0.8571, 1.0, 0.9083, 1.0, 0.9083, 1.0, 0.8571, 1.0, 0.9488, 1.0, 2.98e-08, 1.0, 2.98e-08, 1.0, 0.9488, 1.0, 0.9123, 1.0, 0.8571, 1.0, 0.8571, 1.0, 0.9123, 1.0, 0.8571, 1.0, 0.9083, 1.0, 0.9083, 1.0, 0.8571, 1.0, 0.9448, 1.0, 0.9123, 1.0, 0.9123, 1.0, 0.9448, 1.0, 0.9083, 1.0, 0.9488, 1.0, 0.9488, 1.0, 0.9083, 1.0, 1.0, 1.0, 0.9448, 1.0, 0.9448, 1.0, 1.0, 1.0, 0.9488, 1.0, 2.98e-08, 1.0, 2.98e-08, 1.0, 0.9488, 1.0, 2.98e-08, 1.0, 2.98e-08, 1.0, 2.98e-08, 1.0, 2.98e-08, 1.0, 0.8571, 1.0, 0.9083, 1.0, 0.9488, 1.0, 1.0, 1.0, 1.0, 1.0, 0.9448, 1.0, 0.9123, 1.0, 0.8571, 1.0, 2.98e-08, 1.0, 2.98e-08, 1.0, 2.98e-08, 1.0, 2.98e-08, 1.0, 0.8571, 1.0, 0.8571, 1.0, 0.8571, 1.0, 0.8571, 1.0, 0.9123, 1.0, 0.8571, 1.0, 0.8571, 1.0, 0.9123, 1.0, 0.8571, 1.0, 0.9083, 1.0, 0.9083, 1.0, 0.8571, 1.0, 0.9448, 1.0, 0.9123, 1.0, 0.9123, 1.0, 0.9448, 1.0, 0.9083, 1.0, 0.9488, 1.0, 0.9488, 1.0, 0.9083, 1.0, 1.0, 1.0, 0.9448, 1.0, 0.9448, 1.0, 1.0, 1.0, 0.1818, 0.0, 0.2273, 0.07873, 0.1364, 0.07873, 0.2727, 0.1575, 0.3182, 0.07873, 0.3636, 0.1575, 0.9091, 0.0, 0.9545, 0.07873, 0.8636, 0.07873, 0.7273, 0.0, 0.7727, 0.07873, 0.6818, 0.07873, 0.5455, 0.0, 0.5909, 0.07873, 0.5, 0.07873, 0.2727, 0.1575, 0.3636, 0.1575, 0.3182, 0.2362, 0.09091, 0.1575, 0.1818, 0.1575, 0.1364, 0.2362, 0.8182, 0.1575, 0.9091, 0.1575, 0.8636, 0.2362, 0.6364, 0.1575, 0.7273, 0.1575, 0.6818, 0.2362, 0.4545, 0.1575, 0.5455, 0.1575, 0.5, 0.2362, 0.2727, 0.1575, 0.3182, 0.2362, 0.2273, 0.2362, 0.09091, 0.1575, 0.1364, 0.2362, 0.04546, 0.2362, 0.8182, 0.1575, 0.8636, 0.2362, 0.7727, 0.2362, 0.6364, 0.1575, 0.6818, 0.2362, 0.5909, 0.2362, 0.4545, 0.1575, 0.5, 0.2362, 0.4091, 0.2362, 0.1818, 0.3149, 0.2727, 0.3149, 0.2273, 0.3937, 0.0, 0.3149, 0.09091, 0.3149, 0.04546, 0.3937, 0.7273, 0.3149, 0.8182, 0.3149, 0.7727, 0.3937, 0.5455, 0.3149, 0.6364, 0.3149, 0.5909, 0.3937, 0.3636, 0.3149, 0.4545, 0.3149, 0.4091, 0.3937, 0.4091, 0.3937, 0.5, 0.3937, 0.4545, 0.4724, 0.4091, 0.3937, 0.4545, 0.3149, 0.5, 0.3937, 0.4545, 0.3149, 0.5455, 0.3149, 0.5, 0.3937, 0.5909, 0.3937, 0.6818, 0.3937, 0.6364, 0.4724, 0.5909, 0.3937, 0.6364, 0.3149, 0.6818, 0.3937, 0.6364, 0.3149, 0.7273, 0.3149, 0.6818, 0.3937, 0.7727, 0.3937, 0.8636, 0.3937, 0.8182, 0.4724, 0.7727, 0.3937, 0.8182, 0.3149, 0.8636, 0.3937, 0.8182, 0.3149, 0.9091, 0.3149, 0.8636, 0.3937, 0.04546, 0.3937, 0.1364, 0.3937, 0.09091, 0.4724, 0.04546, 0.3937, 0.09091, 0.3149, 0.1364, 0.3937, 0.09091, 0.3149, 0.1818, 0.3149, 0.1364, 0.3937, 0.2273, 0.3937, 0.3182, 0.3937, 0.2727, 0.4724, 0.2273, 0.3937, 0.2727, 0.3149, 0.3182, 0.3937, 0.2727, 0.3149, 0.3636, 0.3149, 0.3182, 0.3937, 0.4091, 0.2362, 0.4545, 0.3149, 0.3636, 0.3149, 0.4091, 0.2362, 0.5, 0.2362, 0.4545, 0.3149, 0.5, 0.2362, 0.5455, 0.3149, 0.4545, 0.3149, 0.5909, 0.2362, 0.6364, 0.3149, 0.5455, 0.3149, 0.5909, 0.2362, 0.6818, 0.2362, 0.6364, 0.3149, 0.6818, 0.2362, 0.7273, 0.3149, 0.6364, 0.3149, 0.7727, 0.2362, 0.8182, 0.3149, 0.7273, 0.3149, 0.7727, 0.2362, 0.8636, 0.2362, 0.8182, 0.3149, 0.8636, 0.2362, 0.9091, 0.3149, 0.8182, 0.3149, 0.04546, 0.2362, 0.09091, 0.3149, 0.0, 0.3149, 0.04546, 0.2362, 0.1364, 0.2362, 0.09091, 0.3149, 0.1364, 0.2362, 0.1818, 0.3149, 0.09091, 0.3149, 0.2273, 0.2362, 0.2727, 0.3149, 0.1818, 0.3149, 0.2273, 0.2362, 0.3182, 0.2362, 0.2727, 0.3149, 0.3182, 0.2362, 0.3636, 0.3149, 0.2727, 0.3149, 0.5, 0.2362, 0.5909, 0.2362, 0.5455, 0.3149, 0.5, 0.2362, 0.5455, 0.1575, 0.5909, 0.2362, 0.5455, 0.1575, 0.6364, 0.1575, 0.5909, 0.2362, 0.6818, 0.2362, 0.7727, 0.2362, 0.7273, 0.3149, 0.6818, 0.2362, 0.7273, 0.1575, 0.7727, 0.2362, 0.7273, 0.1575, 0.8182, 0.1575, 0.7727, 0.2362, 0.8636, 0.2362, 0.9545, 0.2362, 0.9091, 0.3149, 0.8636, 0.2362, 0.9091, 0.1575, 0.9545, 0.2362, 0.9091, 0.1575, 1.0, 0.1575, 0.9545, 0.2362, 0.1364, 0.2362, 0.2273, 0.2362, 0.1818, 0.3149, 0.1364, 0.2362, 0.1818, 0.1575, 0.2273, 0.2362, 0.1818, 0.1575, 0.2727, 0.1575, 0.2273, 0.2362, 0.3182, 0.2362, 0.4091, 0.2362, 0.3636, 0.3149, 0.3182, 0.2362, 0.3636, 0.1575, 0.4091, 0.2362, 0.3636, 0.1575, 0.4545, 0.1575, 0.4091, 0.2362, 0.5, 0.07873, 0.5455, 0.1575, 0.4545, 0.1575, 0.5, 0.07873, 0.5909, 0.07873, 0.5455, 0.1575, 0.5909, 0.07873, 0.6364, 0.1575, 0.5455, 0.1575, 0.6818, 0.07873, 0.7273, 0.1575, 0.6364, 0.1575, 0.6818, 0.07873, 0.7727, 0.07873, 0.7273, 0.1575, 0.7727, 0.07873, 0.8182, 0.1575, 0.7273, 0.1575, 0.8636, 0.07873, 0.9091, 0.1575, 0.8182, 0.1575, 0.8636, 0.07873, 0.9545, 0.07873, 0.9091, 0.1575, 0.9545, 0.07873, 1.0, 0.1575, 0.9091, 0.1575, 0.3636, 0.1575, 0.4091, 0.07873, 0.4545, 0.1575, 0.3636, 0.1575, 0.3182, 0.07873, 0.4091, 0.07873, 0.3182, 0.07873, 0.3636, 0.0, 0.4091, 0.07873, 0.1364, 0.07873, 0.1818, 0.1575, 0.09091, 0.1575, 0.1364, 0.07873, 0.2273, 0.07873, 0.1818, 0.1575, 0.2273, 0.07873, 0.2727, 0.1575, 0.1818, 0.1575, 0.1818, 0.0, 0.2273, 0.07873, 0.1364, 0.07873, 0.2727, 0.1575, 0.3182, 0.07873, 0.3636, 0.1575, 0.9091, 0.0, 0.9545, 0.07873, 0.8636, 0.07873, 0.7273, 0.0, 0.7727, 0.07873, 0.6818, 0.07873, 0.5455, 0.0, 0.5909, 0.07873, 0.5, 0.07873, 0.2727, 0.1575, 0.3636, 0.1575, 0.3182, 0.2362, 0.09091, 0.1575, 0.1818, 0.1575, 0.1364, 0.2362, 0.8182, 0.1575, 0.9091, 0.1575, 0.8636, 0.2362, 0.6364, 0.1575, 0.7273, 0.1575, 0.6818, 0.2362, 0.4545, 0.1575, 0.5455, 0.1575, 0.5, 0.2362, 0.2727, 0.1575, 0.3182, 0.2362, 0.2273, 0.2362, 0.09091, 0.1575, 0.1364, 0.2362, 0.04546, 0.2362, 0.8182, 0.1575, 0.8636, 0.2362, 0.7727, 0.2362, 0.6364, 0.1575, 0.6818, 0.2362, 0.5909, 0.2362, 0.4545, 0.1575, 0.5, 0.2362, 0.4091, 0.2362, 0.1818, 0.3149, 0.2727, 0.3149, 0.2273, 0.3937, 0.0, 0.3149, 0.09091, 0.3149, 0.04546, 0.3937, 0.7273, 0.3149, 0.8182, 0.3149, 0.7727, 0.3937, 0.5455, 0.3149, 0.6364, 0.3149, 0.5909, 0.3937, 0.3636, 0.3149, 0.4545, 0.3149, 0.4091, 0.3937, 0.4091, 0.3937, 0.5, 0.3937, 0.4545, 0.4724, 0.4091, 0.3937, 0.4545, 0.3149, 0.5, 0.3937, 0.4545, 0.3149, 0.5455, 0.3149, 0.5, 0.3937, 0.5909, 0.3937, 0.6818, 0.3937, 0.6364, 0.4724, 0.5909, 0.3937, 0.6364, 0.3149, 0.6818, 0.3937, 0.6364, 0.3149, 0.7273, 0.3149, 0.6818, 0.3937, 0.7727, 0.3937, 0.8636, 0.3937, 0.8182, 0.4724, 0.7727, 0.3937, 0.8182, 0.3149, 0.8636, 0.3937, 0.8182, 0.3149, 0.9091, 0.3149, 0.8636, 0.3937, 0.04546, 0.3937, 0.1364, 0.3937, 0.09091, 0.4724, 0.04546, 0.3937, 0.09091, 0.3149, 0.1364, 0.3937, 0.09091, 0.3149, 0.1818, 0.3149, 0.1364, 0.3937, 0.2273, 0.3937, 0.3182, 0.3937, 0.2727, 0.4724, 0.2273, 0.3937, 0.2727, 0.3149, 0.3182, 0.3937, 0.2727, 0.3149, 0.3636, 0.3149, 0.3182, 0.3937, 0.4091, 0.2362, 0.4545, 0.3149, 0.3636, 0.3149, 0.4091, 0.2362, 0.5, 0.2362, 0.4545, 0.3149, 0.5, 0.2362, 0.5455, 0.3149, 0.4545, 0.3149, 0.5909, 0.2362, 0.6364, 0.3149, 0.5455, 0.3149, 0.5909, 0.2362, 0.6818, 0.2362, 0.6364, 0.3149, 0.6818, 0.2362, 0.7273, 0.3149, 0.6364, 0.3149, 0.7727, 0.2362, 0.8182, 0.3149, 0.7273, 0.3149, 0.7727, 0.2362, 0.8636, 0.2362, 0.8182, 0.3149, 0.8636, 0.2362, 0.9091, 0.3149, 0.8182, 0.3149, 0.04546, 0.2362, 0.09091, 0.3149, 0.0, 0.3149, 0.04546, 0.2362, 0.1364, 0.2362, 0.09091, 0.3149, 0.1364, 0.2362, 0.1818, 0.3149, 0.09091, 0.3149, 0.2273, 0.2362, 0.2727, 0.3149, 0.1818, 0.3149, 0.2273, 0.2362, 0.3182, 0.2362, 0.2727, 0.3149, 0.3182, 0.2362, 0.3636, 0.3149, 0.2727, 0.3149, 0.5, 0.2362, 0.5909, 0.2362, 0.5455, 0.3149, 0.5, 0.2362, 0.5455, 0.1575, 0.5909, 0.2362, 0.5455, 0.1575, 0.6364, 0.1575, 0.5909, 0.2362, 0.6818, 0.2362, 0.7727, 0.2362, 0.7273, 0.3149, 0.6818, 0.2362, 0.7273, 0.1575, 0.7727, 0.2362, 0.7273, 0.1575, 0.8182, 0.1575, 0.7727, 0.2362, 0.8636, 0.2362, 0.9545, 0.2362, 0.9091, 0.3149, 0.8636, 0.2362, 0.9091, 0.1575, 0.9545, 0.2362, 0.9091, 0.1575, 1.0, 0.1575, 0.9545, 0.2362, 0.1364, 0.2362, 0.2273, 0.2362, 0.1818, 0.3149, 0.1364, 0.2362, 0.1818, 0.1575, 0.2273, 0.2362, 0.1818, 0.1575, 0.2727, 0.1575, 0.2273, 0.2362, 0.3182, 0.2362, 0.4091, 0.2362, 0.3636, 0.3149, 0.3182, 0.2362, 0.3636, 0.1575, 0.4091, 0.2362, 0.3636, 0.1575, 0.4545, 0.1575, 0.4091, 0.2362, 0.5, 0.07873, 0.5455, 0.1575, 0.4545, 0.1575, 0.5, 0.07873, 0.5909, 0.07873, 0.5455, 0.1575, 0.5909, 0.07873, 0.6364, 0.1575, 0.5455, 0.1575, 0.6818, 0.07873, 0.7273, 0.1575, 0.6364, 0.1575, 0.6818, 0.07873, 0.7727, 0.07873, 0.7273, 0.1575, 0.7727, 0.07873, 0.8182, 0.1575, 0.7273, 0.1575, 0.8636, 0.07873, 0.9091, 0.1575, 0.8182, 0.1575, 0.8636, 0.07873, 0.9545, 0.07873, 0.9091, 0.1575, 0.9545, 0.07873, 1.0, 0.1575, 0.9091, 0.1575, 0.3636, 0.1575, 0.4091, 0.07873, 0.4545, 0.1575, 0.3636, 0.1575, 0.3182, 0.07873, 0.4091, 0.07873, 0.3182, 0.07873, 0.3636, 0.0, 0.4091, 0.07873, 0.1364, 0.07873, 0.1818, 0.1575, 0.09091, 0.1575, 0.1364, 0.07873, 0.2273, 0.07873, 0.1818, 0.1575, 0.2273, 0.07873, 0.2727, 0.1575, 0.1818, 0.1575, 0.1818, 0.0, 0.2273, 0.07873, 0.1364, 0.07873, 0.2727, 0.1575, 0.3182, 0.07873, 0.3636, 0.1575, 0.9091, 0.0, 0.9545, 0.07873, 0.8636, 0.07873, 0.7273, 0.0, 0.7727, 0.07873, 0.6818, 0.07873, 0.5455, 0.0, 0.5909, 0.07873, 0.5, 0.07873, 0.2727, 0.1575, 0.3636, 0.1575, 0.3182, 0.2362, 0.09091, 0.1575, 0.1818, 0.1575, 0.1364, 0.2362, 0.8182, 0.1575, 0.9091, 0.1575, 0.8636, 0.2362, 0.6364, 0.1575, 0.7273, 0.1575, 0.6818, 0.2362, 0.4545, 0.1575, 0.5455, 0.1575, 0.5, 0.2362, 0.2727, 0.1575, 0.3182, 0.2362, 0.2273, 0.2362, 0.09091, 0.1575, 0.1364, 0.2362, 0.04546, 0.2362, 0.8182, 0.1575, 0.8636, 0.2362, 0.7727, 0.2362, 0.6364, 0.1575, 0.6818, 0.2362, 0.5909, 0.2362, 0.4545, 0.1575, 0.5, 0.2362, 0.4091, 0.2362, 0.1818, 0.3149, 0.2727, 0.3149, 0.2273, 0.3937, 0.0, 0.3149, 0.09091, 0.3149, 0.04546, 0.3937, 0.7273, 0.3149, 0.8182, 0.3149, 0.7727, 0.3937, 0.5455, 0.3149, 0.6364, 0.3149, 0.5909, 0.3937, 0.3636, 0.3149, 0.4545, 0.3149, 0.4091, 0.3937, 0.4091, 0.3937, 0.5, 0.3937, 0.4545, 0.4724, 0.4091, 0.3937, 0.4545, 0.3149, 0.5, 0.3937, 0.4545, 0.3149, 0.5455, 0.3149, 0.5, 0.3937, 0.5909, 0.3937, 0.6818, 0.3937, 0.6364, 0.4724, 0.5909, 0.3937, 0.6364, 0.3149, 0.6818, 0.3937, 0.6364, 0.3149, 0.7273, 0.3149, 0.6818, 0.3937, 0.7727, 0.3937, 0.8636, 0.3937, 0.8182, 0.4724, 0.7727, 0.3937, 0.8182, 0.3149, 0.8636, 0.3937, 0.8182, 0.3149, 0.9091, 0.3149, 0.8636, 0.3937, 0.04546, 0.3937, 0.1364, 0.3937, 0.09091, 0.4724, 0.04546, 0.3937, 0.09091, 0.3149, 0.1364, 0.3937, 0.09091, 0.3149, 0.1818, 0.3149, 0.1364, 0.3937, 0.2273, 0.3937, 0.3182, 0.3937, 0.2727, 0.4724, 0.2273, 0.3937, 0.2727, 0.3149, 0.3182, 0.3937, 0.2727, 0.3149, 0.3636, 0.3149, 0.3182, 0.3937, 0.4091, 0.2362, 0.4545, 0.3149, 0.3636, 0.3149, 0.4091, 0.2362, 0.5, 0.2362, 0.4545, 0.3149, 0.5, 0.2362, 0.5455, 0.3149, 0.4545, 0.3149, 0.5909, 0.2362, 0.6364, 0.3149, 0.5455, 0.3149, 0.5909, 0.2362, 0.6818, 0.2362, 0.6364, 0.3149, 0.6818, 0.2362, 0.7273, 0.3149, 0.6364, 0.3149, 0.7727, 0.2362, 0.8182, 0.3149, 0.7273, 0.3149, 0.7727, 0.2362, 0.8636, 0.2362, 0.8182, 0.3149, 0.8636, 0.2362, 0.9091, 0.3149, 0.8182, 0.3149, 0.04546, 0.2362, 0.09091, 0.3149, 0.0, 0.3149, 0.04546, 0.2362, 0.1364, 0.2362, 0.09091, 0.3149, 0.1364, 0.2362, 0.1818, 0.3149, 0.09091, 0.3149, 0.2273, 0.2362, 0.2727, 0.3149, 0.1818, 0.3149, 0.2273, 0.2362, 0.3182, 0.2362, 0.2727, 0.3149, 0.3182, 0.2362, 0.3636, 0.3149, 0.2727, 0.3149, 0.5, 0.2362, 0.5909, 0.2362, 0.5455, 0.3149, 0.5, 0.2362, 0.5455, 0.1575, 0.5909, 0.2362, 0.5455, 0.1575, 0.6364, 0.1575, 0.5909, 0.2362, 0.6818, 0.2362, 0.7727, 0.2362, 0.7273, 0.3149, 0.6818, 0.2362, 0.7273, 0.1575, 0.7727, 0.2362, 0.7273, 0.1575, 0.8182, 0.1575, 0.7727, 0.2362, 0.8636, 0.2362, 0.9545, 0.2362, 0.9091, 0.3149, 0.8636, 0.2362, 0.9091, 0.1575, 0.9545, 0.2362, 0.9091, 0.1575, 1.0, 0.1575, 0.9545, 0.2362, 0.1364, 0.2362, 0.2273, 0.2362, 0.1818, 0.3149, 0.1364, 0.2362, 0.1818, 0.1575, 0.2273, 0.2362, 0.1818, 0.1575, 0.2727, 0.1575, 0.2273, 0.2362, 0.3182, 0.2362, 0.4091, 0.2362, 0.3636, 0.3149, 0.3182, 0.2362, 0.3636, 0.1575, 0.4091, 0.2362, 0.3636, 0.1575, 0.4545, 0.1575, 0.4091, 0.2362, 0.5, 0.07873, 0.5455, 0.1575, 0.4545, 0.1575, 0.5, 0.07873, 0.5909, 0.07873, 0.5455, 0.1575, 0.5909, 0.07873, 0.6364, 0.1575, 0.5455, 0.1575, 0.6818, 0.07873, 0.7273, 0.1575, 0.6364, 0.1575, 0.6818, 0.07873, 0.7727, 0.07873, 0.7273, 0.1575, 0.7727, 0.07873, 0.8182, 0.1575, 0.7273, 0.1575, 0.8636, 0.07873, 0.9091, 0.1575, 0.8182, 0.1575, 0.8636, 0.07873, 0.9545, 0.07873, 0.9091, 0.1575, 0.9545, 0.07873, 1.0, 0.1575, 0.9091, 0.1575, 0.3636, 0.1575, 0.4091, 0.07873, 0.4545, 0.1575, 0.3636, 0.1575, 0.3182, 0.07873, 0.4091, 0.07873, 0.3182, 0.07873, 0.3636, 0.0, 0.4091, 0.07873, 0.1364, 0.07873, 0.1818, 0.1575, 0.09091, 0.1575, 0.1364, 0.07873, 0.2273, 0.07873, 0.1818, 0.1575, 0.2273, 0.07873, 0.2727, 0.1575, 0.1818, 0.1575, 0.1818, 0.0, 0.2273, 0.07873, 0.1364, 0.07873, 0.2727, 0.1575, 0.3182, 0.07873, 0.3636, 0.1575, 0.9091, 0.0, 0.9545, 0.07873, 0.8636, 0.07873, 0.7273, 0.0, 0.7727, 0.07873, 0.6818, 0.07873, 0.5455, 0.0, 0.5909, 0.07873, 0.5, 0.07873, 0.2727, 0.1575, 0.3636, 0.1575, 0.3182, 0.2362, 0.09091, 0.1575, 0.1818, 0.1575, 0.1364, 0.2362, 0.8182, 0.1575, 0.9091, 0.1575, 0.8636, 0.2362, 0.6364, 0.1575, 0.7273, 0.1575, 0.6818, 0.2362, 0.4545, 0.1575, 0.5455, 0.1575, 0.5, 0.2362, 0.2727, 0.1575, 0.3182, 0.2362, 0.2273, 0.2362, 0.09091, 0.1575, 0.1364, 0.2362, 0.04546, 0.2362, 0.8182, 0.1575, 0.8636, 0.2362, 0.7727, 0.2362, 0.6364, 0.1575, 0.6818, 0.2362, 0.5909, 0.2362, 0.4545, 0.1575, 0.5, 0.2362, 0.4091, 0.2362, 0.1818, 0.3149, 0.2727, 0.3149, 0.2273, 0.3937, 0.0, 0.3149, 0.09091, 0.3149, 0.04546, 0.3937, 0.7273, 0.3149, 0.8182, 0.3149, 0.7727, 0.3937, 0.5455, 0.3149, 0.6364, 0.3149, 0.5909, 0.3937, 0.3636, 0.3149, 0.4545, 0.3149, 0.4091, 0.3937, 0.4091, 0.3937, 0.5, 0.3937, 0.4545, 0.4724, 0.4091, 0.3937, 0.4545, 0.3149, 0.5, 0.3937, 0.4545, 0.3149, 0.5455, 0.3149, 0.5, 0.3937, 0.5909, 0.3937, 0.6818, 0.3937, 0.6364, 0.4724, 0.5909, 0.3937, 0.6364, 0.3149, 0.6818, 0.3937, 0.6364, 0.3149, 0.7273, 0.3149, 0.6818, 0.3937, 0.7727, 0.3937, 0.8636, 0.3937, 0.8182, 0.4724, 0.7727, 0.3937, 0.8182, 0.3149, 0.8636, 0.3937, 0.8182, 0.3149, 0.9091, 0.3149, 0.8636, 0.3937, 0.04546, 0.3937, 0.1364, 0.3937, 0.09091, 0.4724, 0.04546, 0.3937, 0.09091, 0.3149, 0.1364, 0.3937, 0.09091, 0.3149, 0.1818, 0.3149, 0.1364, 0.3937, 0.2273, 0.3937, 0.3182, 0.3937, 0.2727, 0.4724, 0.2273, 0.3937, 0.2727, 0.3149, 0.3182, 0.3937, 0.2727, 0.3149, 0.3636, 0.3149, 0.3182, 0.3937, 0.4091, 0.2362, 0.4545, 0.3149, 0.3636, 0.3149, 0.4091, 0.2362, 0.5, 0.2362, 0.4545, 0.3149, 0.5, 0.2362, 0.5455, 0.3149, 0.4545, 0.3149, 0.5909, 0.2362, 0.6364, 0.3149, 0.5455, 0.3149, 0.5909, 0.2362, 0.6818, 0.2362, 0.6364, 0.3149, 0.6818, 0.2362, 0.7273, 0.3149, 0.6364, 0.3149, 0.7727, 0.2362, 0.8182, 0.3149, 0.7273, 0.3149, 0.7727, 0.2362, 0.8636, 0.2362, 0.8182, 0.3149, 0.8636, 0.2362, 0.9091, 0.3149, 0.8182, 0.3149, 0.04546, 0.2362, 0.09091, 0.3149, 0.0, 0.3149, 0.04546, 0.2362, 0.1364, 0.2362, 0.09091, 0.3149, 0.1364, 0.2362, 0.1818, 0.3149, 0.09091, 0.3149, 0.2273, 0.2362, 0.2727, 0.3149, 0.1818, 0.3149, 0.2273, 0.2362, 0.3182, 0.2362, 0.2727, 0.3149, 0.3182, 0.2362, 0.3636, 0.3149, 0.2727, 0.3149, 0.5, 0.2362, 0.5909, 0.2362, 0.5455, 0.3149, 0.5, 0.2362, 0.5455, 0.1575, 0.5909, 0.2362, 0.5455, 0.1575, 0.6364, 0.1575, 0.5909, 0.2362, 0.6818, 0.2362, 0.7727, 0.2362, 0.7273, 0.3149, 0.6818, 0.2362, 0.7273, 0.1575, 0.7727, 0.2362, 0.7273, 0.1575, 0.8182, 0.1575, 0.7727, 0.2362, 0.8636, 0.2362, 0.9545, 0.2362, 0.9091, 0.3149, 0.8636, 0.2362, 0.9091, 0.1575, 0.9545, 0.2362, 0.9091, 0.1575, 1.0, 0.1575, 0.9545, 0.2362, 0.1364, 0.2362, 0.2273, 0.2362, 0.1818, 0.3149, 0.1364, 0.2362, 0.1818, 0.1575, 0.2273, 0.2362, 0.1818, 0.1575, 0.2727, 0.1575, 0.2273, 0.2362, 0.3182, 0.2362, 0.4091, 0.2362, 0.3636, 0.3149, 0.3182, 0.2362, 0.3636, 0.1575, 0.4091, 0.2362, 0.3636, 0.1575, 0.4545, 0.1575, 0.4091, 0.2362, 0.5, 0.07873, 0.5455, 0.1575, 0.4545, 0.1575, 0.5, 0.07873, 0.5909, 0.07873, 0.5455, 0.1575, 0.5909, 0.07873, 0.6364, 0.1575, 0.5455, 0.1575, 0.6818, 0.07873, 0.7273, 0.1575, 0.6364, 0.1575, 0.6818, 0.07873, 0.7727, 0.07873, 0.7273, 0.1575, 0.7727, 0.07873, 0.8182, 0.1575, 0.7273, 0.1575, 0.8636, 0.07873, 0.9091, 0.1575, 0.8182, 0.1575, 0.8636, 0.07873, 0.9545, 0.07873, 0.9091, 0.1575, 0.9545, 0.07873, 1.0, 0.1575, 0.9091, 0.1575, 0.3636, 0.1575, 0.4091, 0.07873, 0.4545, 0.1575, 0.3636, 0.1575, 0.3182, 0.07873, 0.4091, 0.07873, 0.3182, 0.07873, 0.3636, 0.0, 0.4091, 0.07873, 0.1364, 0.07873, 0.1818, 0.1575, 0.09091, 0.1575, 0.1364, 0.07873, 0.2273, 0.07873, 0.1818, 0.1575, 0.2273, 0.07873, 0.2727, 0.1575, 0.1818, 0.1575])
me_cylinder.materials.append(mat_material_001)
me_cylinder.materials.append(mat_material_002)
me_cylinder.materials.append(mat_material_003)
me_cylinder.update()

# ---- objects
ob_cylinder = bpy.data.objects.new('Cylinder', me_cylinder)

# ---- transforms, parenting, visibility, modifiers, constraints
ob_cylinder.location = (0.0, 0.0, 0.8072)
ob_cylinder.scale = (0.8375, 0.8375, 0.8375)

# ---- collection membership
scene.collection.objects.link(ob_cylinder)

# ---- scene / render settings (as saved in the file)
scene.frame_start = 1; scene.frame_end = 250; scene.frame_set(1)
scene.render.engine = 'BLENDER_EEVEE_NEXT'
scene.cycles.sampling_pattern = 'TABULATED_SOBOL'
scene.view_settings.view_transform = 'Filmic'
bpy.context.view_layer.update()

# ---- added for rendering (the .blend has no active camera and no usable light): camera, sun
cam_auto = bpy.data.cameras.new('AutoCamera')
cam_auto.lens = 50.0
cam_auto.sensor_width = 36.0
cam_auto.clip_end = 1000.0
ob_auto_camera = bpy.data.objects.new('AutoCamera', cam_auto)
scene.collection.objects.link(ob_auto_camera)
ob_auto_camera.location = (15.9153, -17.7161, 19.6479)
ob_auto_camera.rotation_euler = (1.09748, -7.21219e-08, 0.694738)
scene.camera = ob_auto_camera
light_auto_sun = bpy.data.lights.new('AutoSun', 'SUN')
light_auto_sun.energy = 3.0
light_auto_sun.angle = 0.0523599
ob_auto_sun = bpy.data.objects.new('AutoSun', light_auto_sun)
scene.collection.objects.link(ob_auto_sun)
ob_auto_sun.rotation_euler = (0.872665, 0.174533, 0.523599)
bpy.context.view_layer.update()
